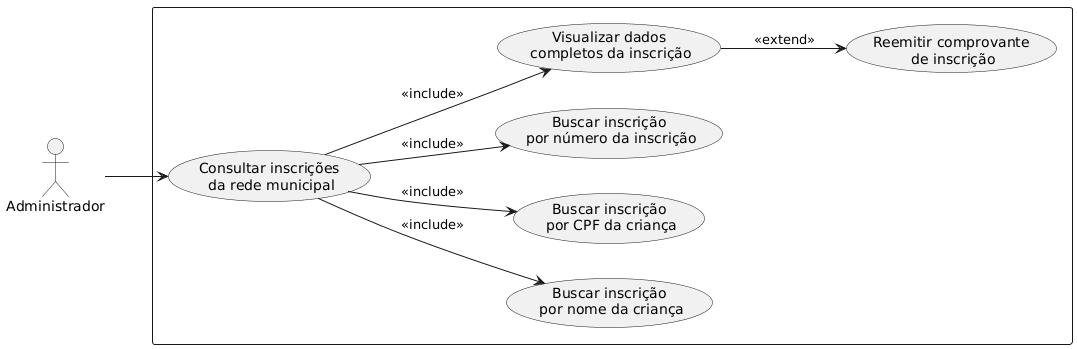

The diagram above was rendered by PlantUML. Its source (embedded in the PNG):
@startuml


left to right direction

actor Administrador

rectangle  {

  usecase "Consultar inscrições\n da rede municipal" as UC1
  
  usecase "Buscar inscrição\n por nome da criança" as UC2
  usecase "Buscar inscrição\n por CPF da criança" as UC3
  usecase "Buscar inscrição\n por número da inscrição" as UC4
  
  usecase "Visualizar dados\n completos da inscrição" as UC5
  
  usecase "Reemitir comprovante\n de inscrição" as UC6
}

Administrador --> UC1

UC1 --> UC2 : <<include>>
UC1 --> UC3 : <<include>>
UC1 --> UC4 : <<include>>

UC1 --> UC5 : <<include>>
UC5 --> UC6 : <<extend>>

@enduml